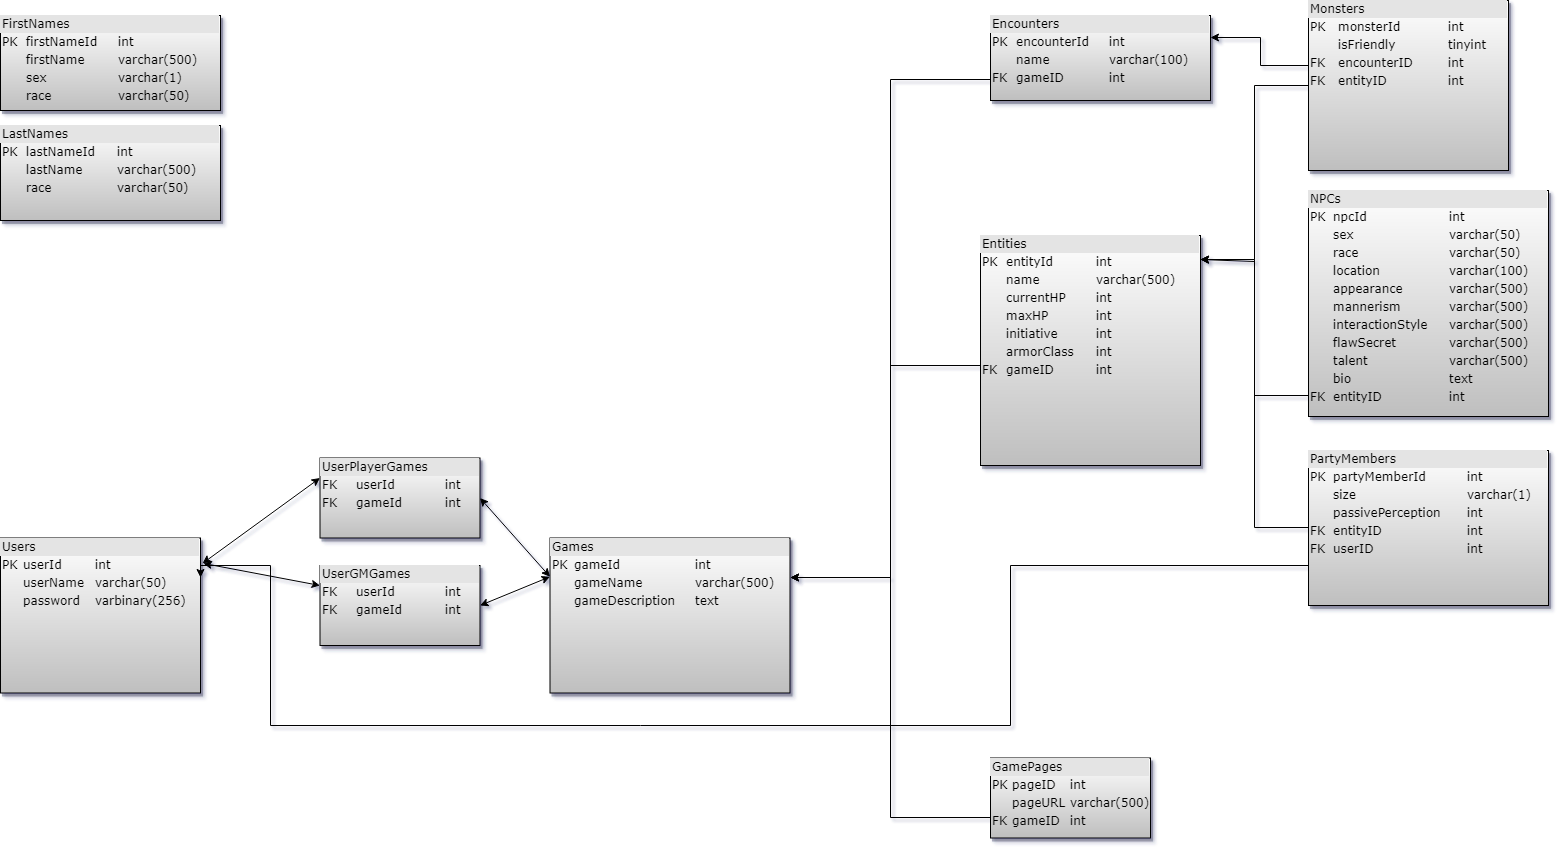

The diagram above was exported from draw.io. Its source (the exported page's mxGraphModel, read from the mxfile embedded in the PNG):
<mxGraphModel dx="2252" dy="1238" grid="1" gridSize="10" guides="1" tooltips="1" connect="1" arrows="1" fold="1" page="1" pageScale="1" pageWidth="850" pageHeight="1100" background="#ffffff" math="0" shadow="1">
  <root>
    <mxCell id="0" />
    <mxCell id="1" parent="0" />
    <mxCell id="2ed32ef02a7f4228-2" value="&lt;div style=&quot;box-sizing: border-box ; width: 100% ; background: #e4e4e4 ; padding: 2px&quot;&gt;Games&lt;/div&gt;&lt;table style=&quot;width: 100% ; font-size: 1em&quot; cellpadding=&quot;2&quot; cellspacing=&quot;0&quot;&gt;&lt;tbody&gt;&lt;tr&gt;&lt;td&gt;PK&lt;/td&gt;&lt;td&gt;gameId&lt;/td&gt;&lt;td&gt;int&lt;/td&gt;&lt;/tr&gt;&lt;tr&gt;&lt;td&gt;&lt;br&gt;&lt;/td&gt;&lt;td&gt;gameName&lt;/td&gt;&lt;td&gt;varchar(500)&lt;br&gt;&lt;/td&gt;&lt;/tr&gt;&lt;tr&gt;&lt;td&gt;&lt;br&gt;&lt;/td&gt;&lt;td&gt;gameDescription&lt;/td&gt;&lt;td&gt;text&lt;/td&gt;&lt;/tr&gt;&lt;/tbody&gt;&lt;/table&gt;" style="verticalAlign=top;align=left;overflow=fill;html=1;rounded=0;shadow=1;comic=0;labelBackgroundColor=none;strokeColor=#000000;strokeWidth=1;fillColor=#ffffff;fontFamily=Verdana;fontSize=12;fontColor=#000000;gradientColor=#BFBFBF;" parent="1" vertex="1">
      <mxGeometry x="559.5" y="542.5" width="240" height="155" as="geometry" />
    </mxCell>
    <mxCell id="2ed32ef02a7f4228-5" value="&lt;div style=&quot;box-sizing: border-box ; width: 100% ; background: #e4e4e4 ; padding: 2px&quot;&gt;Users&lt;/div&gt;&lt;table style=&quot;width: 100% ; font-size: 1em&quot; cellpadding=&quot;2&quot; cellspacing=&quot;0&quot;&gt;&lt;tbody&gt;&lt;tr&gt;&lt;td&gt;PK&lt;/td&gt;&lt;td&gt;userId&lt;/td&gt;&lt;td&gt;int&lt;/td&gt;&lt;/tr&gt;&lt;tr&gt;&lt;td&gt;&lt;br&gt;&lt;/td&gt;&lt;td&gt;userName&lt;/td&gt;&lt;td&gt;varchar(50)&lt;/td&gt;&lt;/tr&gt;&lt;tr&gt;&lt;td&gt;&lt;/td&gt;&lt;td&gt;password&lt;/td&gt;&lt;td&gt;varbinary(256)&lt;/td&gt;&lt;/tr&gt;&lt;/tbody&gt;&lt;/table&gt;" style="verticalAlign=top;align=left;overflow=fill;html=1;rounded=0;shadow=1;comic=0;labelBackgroundColor=none;strokeColor=#000000;strokeWidth=1;fillColor=#ffffff;fontFamily=Verdana;fontSize=12;fontColor=#000000;gradientColor=#BFBFBF;glass=0;" parent="1" vertex="1">
      <mxGeometry x="10" y="542.5" width="200" height="155" as="geometry" />
    </mxCell>
    <mxCell id="uHmJEn_T335QRqoEE4kM-1" value="&lt;div style=&quot;box-sizing: border-box ; width: 100% ; background: #e4e4e4 ; padding: 2px&quot;&gt;UserPlayerGames&lt;/div&gt;&lt;table style=&quot;width: 100% ; font-size: 1em&quot; cellpadding=&quot;2&quot; cellspacing=&quot;0&quot;&gt;&lt;tbody&gt;&lt;tr&gt;&lt;td&gt;FK&lt;/td&gt;&lt;td&gt;userId&lt;/td&gt;&lt;td&gt;int&lt;/td&gt;&lt;/tr&gt;&lt;tr&gt;&lt;td&gt;FK&lt;/td&gt;&lt;td&gt;gameId&lt;/td&gt;&lt;td&gt;int&lt;/td&gt;&lt;/tr&gt;&lt;/tbody&gt;&lt;/table&gt;" style="verticalAlign=top;align=left;overflow=fill;html=1;rounded=0;shadow=1;comic=0;labelBackgroundColor=none;strokeColor=#000000;strokeWidth=1;fillColor=#ffffff;fontFamily=Verdana;fontSize=12;fontColor=#000000;gradientColor=#BFBFBF;" parent="1" vertex="1">
      <mxGeometry x="329.5" y="462.5" width="160" height="80" as="geometry" />
    </mxCell>
    <mxCell id="uHmJEn_T335QRqoEE4kM-17" value="" style="endArrow=classic;startArrow=classic;html=1;entryX=0;entryY=0.25;entryDx=0;entryDy=0;exitX=1.01;exitY=0.164;exitDx=0;exitDy=0;exitPerimeter=0;" parent="1" source="2ed32ef02a7f4228-5" target="uHmJEn_T335QRqoEE4kM-1" edge="1">
      <mxGeometry width="50" height="50" relative="1" as="geometry">
        <mxPoint x="340" y="200" as="sourcePoint" />
        <mxPoint x="390" y="150" as="targetPoint" />
      </mxGeometry>
    </mxCell>
    <mxCell id="uHmJEn_T335QRqoEE4kM-18" value="" style="endArrow=classic;startArrow=classic;html=1;exitX=1;exitY=0.5;exitDx=0;exitDy=0;entryX=0;entryY=0.25;entryDx=0;entryDy=0;" parent="1" source="uHmJEn_T335QRqoEE4kM-1" target="2ed32ef02a7f4228-2" edge="1">
      <mxGeometry width="50" height="50" relative="1" as="geometry">
        <mxPoint x="600" y="160" as="sourcePoint" />
        <mxPoint x="650" y="110" as="targetPoint" />
      </mxGeometry>
    </mxCell>
    <mxCell id="uHmJEn_T335QRqoEE4kM-28" value="&lt;div style=&quot;box-sizing: border-box ; width: 100% ; background: #e4e4e4 ; padding: 2px&quot;&gt;UserGMGames&lt;/div&gt;&lt;table style=&quot;width: 100% ; font-size: 1em&quot; cellpadding=&quot;2&quot; cellspacing=&quot;0&quot;&gt;&lt;tbody&gt;&lt;tr&gt;&lt;td&gt;FK&lt;/td&gt;&lt;td&gt;userId&lt;/td&gt;&lt;td&gt;int&lt;/td&gt;&lt;/tr&gt;&lt;tr&gt;&lt;td&gt;FK&lt;/td&gt;&lt;td&gt;gameId&lt;/td&gt;&lt;td&gt;int&lt;/td&gt;&lt;/tr&gt;&lt;/tbody&gt;&lt;/table&gt;" style="verticalAlign=top;align=left;overflow=fill;html=1;rounded=0;shadow=1;comic=0;labelBackgroundColor=none;strokeColor=#000000;strokeWidth=1;fillColor=#ffffff;fontFamily=Verdana;fontSize=12;fontColor=#000000;gradientColor=#BFBFBF;" parent="1" vertex="1">
      <mxGeometry x="329.5" y="570" width="160" height="80" as="geometry" />
    </mxCell>
    <mxCell id="uHmJEn_T335QRqoEE4kM-29" value="" style="endArrow=classic;startArrow=classic;html=1;entryX=0;entryY=0.25;entryDx=0;entryDy=0;exitX=1.014;exitY=0.164;exitDx=0;exitDy=0;exitPerimeter=0;" parent="1" source="2ed32ef02a7f4228-5" target="uHmJEn_T335QRqoEE4kM-28" edge="1">
      <mxGeometry width="50" height="50" relative="1" as="geometry">
        <mxPoint x="290" y="185" as="sourcePoint" />
        <mxPoint x="450" y="120" as="targetPoint" />
      </mxGeometry>
    </mxCell>
    <mxCell id="uHmJEn_T335QRqoEE4kM-30" value="" style="endArrow=classic;startArrow=classic;html=1;exitX=1;exitY=0.5;exitDx=0;exitDy=0;entryX=0;entryY=0.25;entryDx=0;entryDy=0;" parent="1" source="uHmJEn_T335QRqoEE4kM-28" target="2ed32ef02a7f4228-2" edge="1">
      <mxGeometry width="50" height="50" relative="1" as="geometry">
        <mxPoint x="601.2" y="118.79999999999995" as="sourcePoint" />
        <mxPoint x="700" y="230" as="targetPoint" />
      </mxGeometry>
    </mxCell>
    <mxCell id="WAK_gX1zWexUlHdChPhn-5" style="edgeStyle=orthogonalEdgeStyle;rounded=0;orthogonalLoop=1;jettySize=auto;html=1;exitX=0;exitY=0.75;exitDx=0;exitDy=0;entryX=1;entryY=0.25;entryDx=0;entryDy=0;" edge="1" parent="1" source="uHmJEn_T335QRqoEE4kM-34" target="2ed32ef02a7f4228-2">
      <mxGeometry relative="1" as="geometry" />
    </mxCell>
    <mxCell id="uHmJEn_T335QRqoEE4kM-34" value="&lt;div style=&quot;box-sizing: border-box ; width: 100% ; background: #e4e4e4 ; padding: 2px&quot;&gt;Encounters&lt;/div&gt;&lt;table style=&quot;width: 100% ; font-size: 1em&quot; cellpadding=&quot;2&quot; cellspacing=&quot;0&quot;&gt;&lt;tbody&gt;&lt;tr&gt;&lt;td&gt;PK&lt;/td&gt;&lt;td&gt;encounterId&lt;/td&gt;&lt;td&gt;int&lt;/td&gt;&lt;/tr&gt;&lt;tr&gt;&lt;td&gt;&lt;br&gt;&lt;/td&gt;&lt;td&gt;name&lt;/td&gt;&lt;td&gt;varchar(100)&lt;/td&gt;&lt;/tr&gt;&lt;tr&gt;&lt;td&gt;FK&lt;/td&gt;&lt;td&gt;gameID&lt;/td&gt;&lt;td&gt;int&lt;/td&gt;&lt;/tr&gt;&lt;/tbody&gt;&lt;/table&gt;" style="verticalAlign=top;align=left;overflow=fill;html=1;rounded=0;shadow=1;comic=0;labelBackgroundColor=none;strokeColor=#000000;strokeWidth=1;fillColor=#ffffff;fontFamily=Verdana;fontSize=12;fontColor=#000000;gradientColor=#BFBFBF;" parent="1" vertex="1">
      <mxGeometry x="1000" y="20" width="220" height="85" as="geometry" />
    </mxCell>
    <mxCell id="WAK_gX1zWexUlHdChPhn-29" style="edgeStyle=orthogonalEdgeStyle;rounded=0;orthogonalLoop=1;jettySize=auto;html=1;exitX=0;exitY=0.75;exitDx=0;exitDy=0;entryX=1;entryY=0.107;entryDx=0;entryDy=0;entryPerimeter=0;" edge="1" parent="1" source="uHmJEn_T335QRqoEE4kM-39" target="WAK_gX1zWexUlHdChPhn-1">
      <mxGeometry relative="1" as="geometry">
        <Array as="points">
          <mxPoint x="1318" y="400" />
          <mxPoint x="1264" y="400" />
          <mxPoint x="1264" y="265" />
        </Array>
      </mxGeometry>
    </mxCell>
    <mxCell id="uHmJEn_T335QRqoEE4kM-39" value="&lt;div style=&quot;box-sizing: border-box ; width: 100% ; background: #e4e4e4 ; padding: 2px&quot;&gt;NPCs&lt;/div&gt;&lt;table style=&quot;width: 100% ; font-size: 1em&quot; cellpadding=&quot;2&quot; cellspacing=&quot;0&quot;&gt;&lt;tbody&gt;&lt;tr&gt;&lt;td&gt;PK&lt;/td&gt;&lt;td&gt;npcId&lt;/td&gt;&lt;td&gt;int&lt;/td&gt;&lt;/tr&gt;&lt;tr&gt;&lt;td&gt;&lt;br&gt;&lt;/td&gt;&lt;td&gt;sex&lt;/td&gt;&lt;td&gt;varchar(50)&lt;br&gt;&lt;/td&gt;&lt;/tr&gt;&lt;tr&gt;&lt;td&gt;&lt;br&gt;&lt;/td&gt;&lt;td&gt;race&lt;/td&gt;&lt;td&gt;varchar(50)&lt;br&gt;&lt;/td&gt;&lt;/tr&gt;&lt;tr&gt;&lt;td&gt;&lt;br&gt;&lt;/td&gt;&lt;td&gt;location&lt;/td&gt;&lt;td&gt;varchar(100)&lt;br&gt;&lt;/td&gt;&lt;/tr&gt;&lt;tr&gt;&lt;td&gt;&lt;br&gt;&lt;/td&gt;&lt;td&gt;appearance&lt;/td&gt;&lt;td&gt;varchar(500)&lt;br&gt;&lt;/td&gt;&lt;/tr&gt;&lt;tr&gt;&lt;td&gt;&lt;br&gt;&lt;/td&gt;&lt;td&gt;mannerism&lt;/td&gt;&lt;td&gt;varchar(500)&lt;br&gt;&lt;/td&gt;&lt;/tr&gt;&lt;tr&gt;&lt;td&gt;&lt;br&gt;&lt;/td&gt;&lt;td&gt;interactionStyle&lt;/td&gt;&lt;td&gt;varchar(500)&lt;br&gt;&lt;/td&gt;&lt;/tr&gt;&lt;tr&gt;&lt;td&gt;&lt;br&gt;&lt;/td&gt;&lt;td&gt;flawSecret&lt;/td&gt;&lt;td&gt;varchar(500)&lt;br&gt;&lt;/td&gt;&lt;/tr&gt;&lt;tr&gt;&lt;td&gt;&lt;br&gt;&lt;/td&gt;&lt;td&gt;talent&lt;/td&gt;&lt;td&gt;varchar(500)&lt;/td&gt;&lt;/tr&gt;&lt;tr&gt;&lt;td&gt;&lt;br&gt;&lt;/td&gt;&lt;td&gt;bio&lt;/td&gt;&lt;td&gt;text&lt;/td&gt;&lt;/tr&gt;&lt;tr&gt;&lt;td&gt;FK&lt;/td&gt;&lt;td&gt;entityID&lt;/td&gt;&lt;td&gt;int&lt;/td&gt;&lt;/tr&gt;&lt;/tbody&gt;&lt;/table&gt;" style="verticalAlign=top;align=left;overflow=fill;html=1;rounded=0;shadow=1;comic=0;labelBackgroundColor=none;strokeColor=#000000;strokeWidth=1;fillColor=#ffffff;fontFamily=Verdana;fontSize=12;fontColor=#000000;gradientColor=#BFBFBF;" parent="1" vertex="1">
      <mxGeometry x="1318" y="195" width="240" height="226" as="geometry" />
    </mxCell>
    <mxCell id="WAK_gX1zWexUlHdChPhn-12" style="edgeStyle=orthogonalEdgeStyle;rounded=0;orthogonalLoop=1;jettySize=auto;html=1;exitX=0;exitY=0.5;exitDx=0;exitDy=0;entryX=1;entryY=0.25;entryDx=0;entryDy=0;" edge="1" parent="1" source="uHmJEn_T335QRqoEE4kM-42" target="uHmJEn_T335QRqoEE4kM-34">
      <mxGeometry relative="1" as="geometry">
        <Array as="points">
          <mxPoint x="1319" y="70" />
          <mxPoint x="1270" y="70" />
          <mxPoint x="1270" y="42" />
        </Array>
      </mxGeometry>
    </mxCell>
    <mxCell id="WAK_gX1zWexUlHdChPhn-26" style="edgeStyle=orthogonalEdgeStyle;rounded=0;orthogonalLoop=1;jettySize=auto;html=1;exitX=0;exitY=0.5;exitDx=0;exitDy=0;entryX=0.999;entryY=0.105;entryDx=0;entryDy=0;entryPerimeter=0;" edge="1" parent="1" source="uHmJEn_T335QRqoEE4kM-42" target="WAK_gX1zWexUlHdChPhn-1">
      <mxGeometry relative="1" as="geometry" />
    </mxCell>
    <mxCell id="uHmJEn_T335QRqoEE4kM-42" value="&lt;div style=&quot;box-sizing: border-box ; width: 100% ; background: #e4e4e4 ; padding: 2px&quot;&gt;Monsters&lt;/div&gt;&lt;table style=&quot;width: 100% ; font-size: 1em&quot; cellpadding=&quot;2&quot; cellspacing=&quot;0&quot;&gt;&lt;tbody&gt;&lt;tr&gt;&lt;td&gt;PK&lt;/td&gt;&lt;td&gt;monsterId&lt;/td&gt;&lt;td&gt;int&lt;/td&gt;&lt;/tr&gt;&lt;tr&gt;&lt;td&gt;&lt;br&gt;&lt;/td&gt;&lt;td&gt;isFriendly&lt;/td&gt;&lt;td&gt;tinyint&lt;/td&gt;&lt;/tr&gt;&lt;tr&gt;&lt;td&gt;FK&lt;/td&gt;&lt;td&gt;encounterID&lt;/td&gt;&lt;td&gt;int&lt;/td&gt;&lt;/tr&gt;&lt;tr&gt;&lt;td&gt;FK&lt;/td&gt;&lt;td&gt;entityID&lt;/td&gt;&lt;td&gt;int&lt;/td&gt;&lt;/tr&gt;&lt;/tbody&gt;&lt;/table&gt;" style="verticalAlign=top;align=left;overflow=fill;html=1;rounded=0;shadow=1;comic=0;labelBackgroundColor=none;strokeColor=#000000;strokeWidth=1;fillColor=#ffffff;fontFamily=Verdana;fontSize=12;fontColor=#000000;gradientColor=#BFBFBF;" parent="1" vertex="1">
      <mxGeometry x="1318" y="5" width="200" height="170" as="geometry" />
    </mxCell>
    <mxCell id="WAK_gX1zWexUlHdChPhn-17" style="edgeStyle=orthogonalEdgeStyle;rounded=0;orthogonalLoop=1;jettySize=auto;html=1;exitX=0;exitY=0.75;exitDx=0;exitDy=0;entryX=1;entryY=0.25;entryDx=0;entryDy=0;" edge="1" parent="1" source="uHmJEn_T335QRqoEE4kM-46" target="2ed32ef02a7f4228-5">
      <mxGeometry relative="1" as="geometry">
        <Array as="points">
          <mxPoint x="1318" y="570" />
          <mxPoint x="1020" y="570" />
          <mxPoint x="1020" y="730" />
          <mxPoint x="280" y="730" />
          <mxPoint x="280" y="570" />
          <mxPoint x="210" y="570" />
        </Array>
      </mxGeometry>
    </mxCell>
    <mxCell id="WAK_gX1zWexUlHdChPhn-30" style="edgeStyle=orthogonalEdgeStyle;rounded=0;orthogonalLoop=1;jettySize=auto;html=1;exitX=0;exitY=0.5;exitDx=0;exitDy=0;entryX=1;entryY=0.107;entryDx=0;entryDy=0;entryPerimeter=0;" edge="1" parent="1" source="uHmJEn_T335QRqoEE4kM-46" target="WAK_gX1zWexUlHdChPhn-1">
      <mxGeometry relative="1" as="geometry" />
    </mxCell>
    <mxCell id="uHmJEn_T335QRqoEE4kM-46" value="&lt;div style=&quot;box-sizing: border-box ; width: 100% ; background: #e4e4e4 ; padding: 2px&quot;&gt;PartyMembers&lt;/div&gt;&lt;table style=&quot;width: 100% ; font-size: 1em&quot; cellpadding=&quot;2&quot; cellspacing=&quot;0&quot;&gt;&lt;tbody&gt;&lt;tr&gt;&lt;td&gt;PK&lt;/td&gt;&lt;td&gt;partyMemberId&lt;/td&gt;&lt;td&gt;int&lt;/td&gt;&lt;/tr&gt;&lt;tr&gt;&lt;td&gt;&lt;br&gt;&lt;/td&gt;&lt;td&gt;size&lt;/td&gt;&lt;td&gt;varchar(1)&lt;/td&gt;&lt;/tr&gt;&lt;tr&gt;&lt;td&gt;&lt;br&gt;&lt;/td&gt;&lt;td&gt;passivePerception&lt;/td&gt;&lt;td&gt;int&lt;/td&gt;&lt;/tr&gt;&lt;tr&gt;&lt;td&gt;FK&lt;/td&gt;&lt;td&gt;entityID&lt;/td&gt;&lt;td&gt;int&lt;/td&gt;&lt;/tr&gt;&lt;tr&gt;&lt;td&gt;FK&lt;/td&gt;&lt;td&gt;userID&lt;/td&gt;&lt;td&gt;int&lt;/td&gt;&lt;/tr&gt;&lt;/tbody&gt;&lt;/table&gt;" style="verticalAlign=top;align=left;overflow=fill;html=1;rounded=0;shadow=1;comic=0;labelBackgroundColor=none;strokeColor=#000000;strokeWidth=1;fillColor=#ffffff;fontFamily=Verdana;fontSize=12;fontColor=#000000;gradientColor=#BFBFBF;" parent="1" vertex="1">
      <mxGeometry x="1318" y="455" width="240" height="155" as="geometry" />
    </mxCell>
    <mxCell id="WAK_gX1zWexUlHdChPhn-3" style="edgeStyle=orthogonalEdgeStyle;rounded=0;orthogonalLoop=1;jettySize=auto;html=1;exitX=0;exitY=0.75;exitDx=0;exitDy=0;entryX=1;entryY=0.25;entryDx=0;entryDy=0;" edge="1" parent="1" source="WAK_gX1zWexUlHdChPhn-1" target="2ed32ef02a7f4228-2">
      <mxGeometry relative="1" as="geometry">
        <Array as="points">
          <mxPoint x="990" y="370" />
          <mxPoint x="900" y="370" />
          <mxPoint x="900" y="582" />
        </Array>
      </mxGeometry>
    </mxCell>
    <mxCell id="WAK_gX1zWexUlHdChPhn-1" value="&lt;div style=&quot;box-sizing: border-box ; width: 100% ; background: #e4e4e4 ; padding: 2px&quot;&gt;Entities&lt;/div&gt;&lt;table style=&quot;width: 100% ; font-size: 1em&quot; cellpadding=&quot;2&quot; cellspacing=&quot;0&quot;&gt;&lt;tbody&gt;&lt;tr&gt;&lt;td&gt;PK&lt;/td&gt;&lt;td&gt;entityId&lt;/td&gt;&lt;td&gt;int&lt;/td&gt;&lt;/tr&gt;&lt;tr&gt;&lt;td&gt;&lt;br&gt;&lt;/td&gt;&lt;td&gt;name&lt;/td&gt;&lt;td&gt;varchar(500)&lt;br&gt;&lt;/td&gt;&lt;/tr&gt;&lt;tr&gt;&lt;td&gt;&lt;br&gt;&lt;/td&gt;&lt;td&gt;currentHP&lt;/td&gt;&lt;td&gt;int&lt;/td&gt;&lt;/tr&gt;&lt;tr&gt;&lt;td&gt;&lt;br&gt;&lt;/td&gt;&lt;td&gt;maxHP&lt;/td&gt;&lt;td&gt;int&lt;/td&gt;&lt;/tr&gt;&lt;tr&gt;&lt;td&gt;&lt;br&gt;&lt;/td&gt;&lt;td&gt;initiative&lt;/td&gt;&lt;td&gt;int&lt;/td&gt;&lt;/tr&gt;&lt;tr&gt;&lt;td&gt;&lt;br&gt;&lt;/td&gt;&lt;td&gt;armorClass&lt;/td&gt;&lt;td&gt;int&lt;/td&gt;&lt;/tr&gt;&lt;tr&gt;&lt;td&gt;FK&lt;/td&gt;&lt;td&gt;gameID&lt;/td&gt;&lt;td&gt;int&lt;/td&gt;&lt;/tr&gt;&lt;/tbody&gt;&lt;/table&gt;" style="verticalAlign=top;align=left;overflow=fill;html=1;rounded=0;shadow=1;comic=0;labelBackgroundColor=none;strokeColor=#000000;strokeWidth=1;fillColor=#ffffff;fontFamily=Verdana;fontSize=12;fontColor=#000000;gradientColor=#BFBFBF;" vertex="1" parent="1">
      <mxGeometry x="990" y="240" width="220" height="230" as="geometry" />
    </mxCell>
    <mxCell id="WAK_gX1zWexUlHdChPhn-18" value="&lt;div style=&quot;box-sizing: border-box ; width: 100% ; background: #e4e4e4 ; padding: 2px&quot;&gt;FirstNames&lt;/div&gt;&lt;table style=&quot;width: 100% ; font-size: 1em&quot; cellpadding=&quot;2&quot; cellspacing=&quot;0&quot;&gt;&lt;tbody&gt;&lt;tr&gt;&lt;td&gt;PK&lt;/td&gt;&lt;td&gt;firstNameId&lt;/td&gt;&lt;td&gt;int&lt;/td&gt;&lt;/tr&gt;&lt;tr&gt;&lt;td&gt;&lt;br&gt;&lt;/td&gt;&lt;td&gt;firstName&lt;/td&gt;&lt;td&gt;varchar(500)&lt;br&gt;&lt;/td&gt;&lt;/tr&gt;&lt;tr&gt;&lt;td&gt;&lt;br&gt;&lt;/td&gt;&lt;td&gt;sex&lt;/td&gt;&lt;td&gt;varchar(1)&lt;/td&gt;&lt;/tr&gt;&lt;tr&gt;&lt;td&gt;&lt;br&gt;&lt;/td&gt;&lt;td&gt;race&lt;/td&gt;&lt;td&gt;varchar(50)&lt;/td&gt;&lt;/tr&gt;&lt;/tbody&gt;&lt;/table&gt;" style="verticalAlign=top;align=left;overflow=fill;html=1;rounded=0;shadow=1;comic=0;labelBackgroundColor=none;strokeColor=#000000;strokeWidth=1;fillColor=#ffffff;fontFamily=Verdana;fontSize=12;fontColor=#000000;gradientColor=#BFBFBF;" vertex="1" parent="1">
      <mxGeometry x="10" y="20" width="220" height="95" as="geometry" />
    </mxCell>
    <mxCell id="WAK_gX1zWexUlHdChPhn-19" value="&lt;div style=&quot;box-sizing: border-box ; width: 100% ; background: #e4e4e4 ; padding: 2px&quot;&gt;LastNames&lt;/div&gt;&lt;table style=&quot;width: 100% ; font-size: 1em&quot; cellpadding=&quot;2&quot; cellspacing=&quot;0&quot;&gt;&lt;tbody&gt;&lt;tr&gt;&lt;td&gt;PK&lt;/td&gt;&lt;td&gt;lastNameId&lt;/td&gt;&lt;td&gt;int&lt;/td&gt;&lt;/tr&gt;&lt;tr&gt;&lt;td&gt;&lt;br&gt;&lt;/td&gt;&lt;td&gt;lastName&lt;/td&gt;&lt;td&gt;varchar(500)&lt;br&gt;&lt;/td&gt;&lt;/tr&gt;&lt;tr&gt;&lt;td&gt;&lt;br&gt;&lt;/td&gt;&lt;td&gt;race&lt;/td&gt;&lt;td&gt;varchar(50)&lt;/td&gt;&lt;/tr&gt;&lt;/tbody&gt;&lt;/table&gt;" style="verticalAlign=top;align=left;overflow=fill;html=1;rounded=0;shadow=1;comic=0;labelBackgroundColor=none;strokeColor=#000000;strokeWidth=1;fillColor=#ffffff;fontFamily=Verdana;fontSize=12;fontColor=#000000;gradientColor=#BFBFBF;" vertex="1" parent="1">
      <mxGeometry x="10" y="130" width="220" height="95" as="geometry" />
    </mxCell>
    <mxCell id="WAK_gX1zWexUlHdChPhn-21" style="edgeStyle=orthogonalEdgeStyle;rounded=0;orthogonalLoop=1;jettySize=auto;html=1;exitX=0;exitY=0.75;exitDx=0;exitDy=0;entryX=1;entryY=0.25;entryDx=0;entryDy=0;" edge="1" parent="1" source="WAK_gX1zWexUlHdChPhn-20" target="2ed32ef02a7f4228-2">
      <mxGeometry relative="1" as="geometry" />
    </mxCell>
    <mxCell id="WAK_gX1zWexUlHdChPhn-20" value="&lt;div style=&quot;box-sizing: border-box ; width: 100% ; background: #e4e4e4 ; padding: 2px&quot;&gt;GamePages&lt;/div&gt;&lt;table style=&quot;width: 100% ; font-size: 1em&quot; cellpadding=&quot;2&quot; cellspacing=&quot;0&quot;&gt;&lt;tbody&gt;&lt;tr&gt;&lt;td&gt;PK&lt;/td&gt;&lt;td&gt;pageID&lt;/td&gt;&lt;td&gt;int&lt;/td&gt;&lt;/tr&gt;&lt;tr&gt;&lt;td&gt;&lt;br&gt;&lt;/td&gt;&lt;td&gt;pageURL&lt;/td&gt;&lt;td&gt;varchar(500)&lt;/td&gt;&lt;/tr&gt;&lt;tr&gt;&lt;td&gt;FK&lt;/td&gt;&lt;td&gt;gameID&lt;/td&gt;&lt;td&gt;int&lt;/td&gt;&lt;/tr&gt;&lt;/tbody&gt;&lt;/table&gt;" style="verticalAlign=top;align=left;overflow=fill;html=1;rounded=0;shadow=1;comic=0;labelBackgroundColor=none;strokeColor=#000000;strokeWidth=1;fillColor=#ffffff;fontFamily=Verdana;fontSize=12;fontColor=#000000;gradientColor=#BFBFBF;" vertex="1" parent="1">
      <mxGeometry x="1000" y="762.5" width="160" height="80" as="geometry" />
    </mxCell>
  </root>
</mxGraphModel>